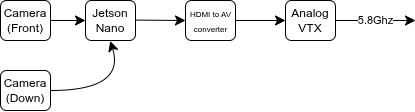

The diagram above was exported from draw.io. Its source (the exported page's mxGraphModel, read from the mxfile embedded in the PNG):
<mxGraphModel dx="1764" dy="639" grid="1" gridSize="10" guides="1" tooltips="1" connect="1" arrows="1" fold="1" page="1" pageScale="1" pageWidth="850" pageHeight="1100" math="0" shadow="0">
  <root>
    <mxCell id="0" />
    <mxCell id="1" parent="0" />
    <mxCell id="ENwN-f8gu-dzfsksKITP-1" value="" style="rounded=1;whiteSpace=wrap;html=1;" vertex="1" parent="1">
      <mxGeometry x="420" y="330" width="50" height="40" as="geometry" />
    </mxCell>
    <mxCell id="ENwN-f8gu-dzfsksKITP-2" value="Jetson Nano" style="text;html=1;align=center;verticalAlign=middle;whiteSpace=wrap;rounded=0;" vertex="1" parent="1">
      <mxGeometry x="425" y="340" width="40" height="20" as="geometry" />
    </mxCell>
    <mxCell id="ENwN-f8gu-dzfsksKITP-3" value="" style="rounded=1;whiteSpace=wrap;html=1;" vertex="1" parent="1">
      <mxGeometry x="335" y="400" width="50" height="40" as="geometry" />
    </mxCell>
    <mxCell id="ENwN-f8gu-dzfsksKITP-4" value="" style="rounded=1;whiteSpace=wrap;html=1;" vertex="1" parent="1">
      <mxGeometry x="335" y="330" width="50" height="40" as="geometry" />
    </mxCell>
    <mxCell id="ENwN-f8gu-dzfsksKITP-8" style="edgeStyle=none;curved=1;rounded=0;orthogonalLoop=1;jettySize=auto;html=1;entryX=0;entryY=0.5;entryDx=0;entryDy=0;fontSize=12;startSize=8;endSize=8;" edge="1" parent="1" source="ENwN-f8gu-dzfsksKITP-5" target="ENwN-f8gu-dzfsksKITP-1">
      <mxGeometry relative="1" as="geometry" />
    </mxCell>
    <mxCell id="ENwN-f8gu-dzfsksKITP-5" value="Camera&lt;br&gt;(Front)" style="text;html=1;align=center;verticalAlign=middle;whiteSpace=wrap;rounded=0;" vertex="1" parent="1">
      <mxGeometry x="335" y="340" width="50" height="20" as="geometry" />
    </mxCell>
    <mxCell id="ENwN-f8gu-dzfsksKITP-6" value="Camera&lt;br&gt;(Down)" style="text;html=1;align=center;verticalAlign=middle;whiteSpace=wrap;rounded=0;" vertex="1" parent="1">
      <mxGeometry x="335" y="410" width="50" height="20" as="geometry" />
    </mxCell>
    <mxCell id="ENwN-f8gu-dzfsksKITP-7" value="" style="endArrow=classic;html=1;rounded=0;fontSize=12;startSize=8;endSize=8;curved=1;" edge="1" parent="1" source="ENwN-f8gu-dzfsksKITP-6">
      <mxGeometry width="50" height="50" relative="1" as="geometry">
        <mxPoint x="444.76" y="400" as="sourcePoint" />
        <mxPoint x="444.76" y="370.48" as="targetPoint" />
        <Array as="points">
          <mxPoint x="460" y="420" />
        </Array>
      </mxGeometry>
    </mxCell>
    <mxCell id="ENwN-f8gu-dzfsksKITP-9" value="" style="endArrow=classic;html=1;rounded=0;fontSize=12;startSize=8;endSize=8;curved=1;" edge="1" parent="1">
      <mxGeometry relative="1" as="geometry">
        <mxPoint x="470" y="349.58" as="sourcePoint" />
        <mxPoint x="520" y="350" as="targetPoint" />
      </mxGeometry>
    </mxCell>
    <mxCell id="ENwN-f8gu-dzfsksKITP-11" value="" style="rounded=1;whiteSpace=wrap;html=1;" vertex="1" parent="1">
      <mxGeometry x="520" y="330" width="50" height="40" as="geometry" />
    </mxCell>
    <mxCell id="ENwN-f8gu-dzfsksKITP-12" value="&lt;font style=&quot;font-size: 8px;&quot;&gt;HDMI to AV converter&lt;/font&gt;" style="text;html=1;align=center;verticalAlign=middle;whiteSpace=wrap;rounded=0;" vertex="1" parent="1">
      <mxGeometry x="522.5" y="340" width="45" height="20" as="geometry" />
    </mxCell>
    <mxCell id="ENwN-f8gu-dzfsksKITP-15" value="" style="rounded=1;whiteSpace=wrap;html=1;" vertex="1" parent="1">
      <mxGeometry x="620" y="330" width="50" height="40" as="geometry" />
    </mxCell>
    <mxCell id="ENwN-f8gu-dzfsksKITP-16" value="Analog VTX" style="text;html=1;align=center;verticalAlign=middle;whiteSpace=wrap;rounded=0;" vertex="1" parent="1">
      <mxGeometry x="625" y="340" width="40" height="20" as="geometry" />
    </mxCell>
    <mxCell id="ENwN-f8gu-dzfsksKITP-17" value="" style="endArrow=classic;html=1;rounded=0;fontSize=12;startSize=8;endSize=8;curved=1;exitX=1;exitY=0.5;exitDx=0;exitDy=0;entryX=0;entryY=0.5;entryDx=0;entryDy=0;" edge="1" parent="1" source="ENwN-f8gu-dzfsksKITP-11" target="ENwN-f8gu-dzfsksKITP-15">
      <mxGeometry width="50" height="50" relative="1" as="geometry">
        <mxPoint x="560" y="440" as="sourcePoint" />
        <mxPoint x="610" y="390" as="targetPoint" />
      </mxGeometry>
    </mxCell>
    <mxCell id="ENwN-f8gu-dzfsksKITP-18" value="" style="endArrow=classic;html=1;rounded=0;fontSize=12;startSize=8;endSize=8;curved=1;exitX=1;exitY=0.5;exitDx=0;exitDy=0;" edge="1" parent="1" source="ENwN-f8gu-dzfsksKITP-15">
      <mxGeometry relative="1" as="geometry">
        <mxPoint x="690" y="350" as="sourcePoint" />
        <mxPoint x="750" y="350" as="targetPoint" />
      </mxGeometry>
    </mxCell>
    <mxCell id="ENwN-f8gu-dzfsksKITP-19" value="5.8Ghz" style="edgeLabel;resizable=0;html=1;;align=center;verticalAlign=middle;" connectable="0" vertex="1" parent="ENwN-f8gu-dzfsksKITP-18">
      <mxGeometry relative="1" as="geometry" />
    </mxCell>
  </root>
</mxGraphModel>